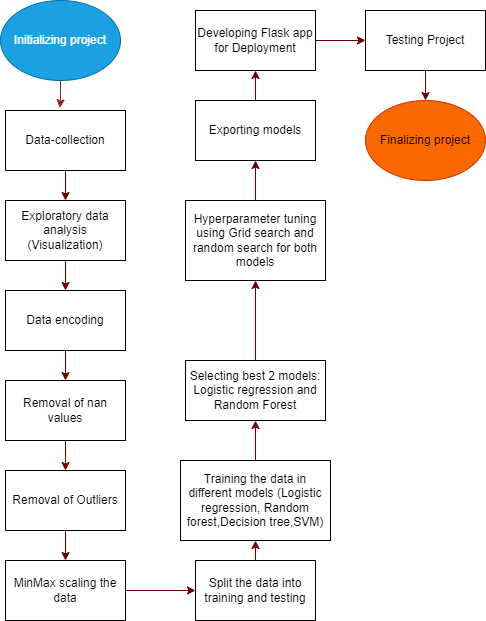

The diagram above was exported from draw.io. Its source (the exported page's mxGraphModel, read from the mxfile embedded in the PNG):
<mxGraphModel dx="1062" dy="660" grid="1" gridSize="10" guides="1" tooltips="1" connect="1" arrows="1" fold="1" page="1" pageScale="1" pageWidth="850" pageHeight="1100" math="0" shadow="0">
  <root>
    <mxCell id="0" />
    <mxCell id="1" parent="0" />
    <mxCell id="0wwoQbpbRH6JAX9YfKVK-19" style="edgeStyle=orthogonalEdgeStyle;rounded=0;orthogonalLoop=1;jettySize=auto;html=1;entryX=0.5;entryY=0;entryDx=0;entryDy=0;fillColor=#a20025;strokeColor=#6F0000;" edge="1" parent="1" source="0wwoQbpbRH6JAX9YfKVK-2" target="0wwoQbpbRH6JAX9YfKVK-3">
      <mxGeometry relative="1" as="geometry" />
    </mxCell>
    <mxCell id="0wwoQbpbRH6JAX9YfKVK-2" value="Data-collection" style="rounded=0;whiteSpace=wrap;html=1;" vertex="1" parent="1">
      <mxGeometry x="340" y="180" width="120" height="60" as="geometry" />
    </mxCell>
    <mxCell id="0wwoQbpbRH6JAX9YfKVK-20" style="edgeStyle=orthogonalEdgeStyle;rounded=0;orthogonalLoop=1;jettySize=auto;html=1;entryX=0.5;entryY=0;entryDx=0;entryDy=0;fillColor=#a20025;strokeColor=#6F0000;" edge="1" parent="1" source="0wwoQbpbRH6JAX9YfKVK-3" target="0wwoQbpbRH6JAX9YfKVK-4">
      <mxGeometry relative="1" as="geometry" />
    </mxCell>
    <mxCell id="0wwoQbpbRH6JAX9YfKVK-3" value="Exploratory data analysis (Visualization)" style="rounded=0;whiteSpace=wrap;html=1;" vertex="1" parent="1">
      <mxGeometry x="340" y="270" width="120" height="60" as="geometry" />
    </mxCell>
    <mxCell id="0wwoQbpbRH6JAX9YfKVK-38" style="edgeStyle=orthogonalEdgeStyle;rounded=0;orthogonalLoop=1;jettySize=auto;html=1;fillColor=#a20025;strokeColor=#6F0000;" edge="1" parent="1" source="0wwoQbpbRH6JAX9YfKVK-4" target="0wwoQbpbRH6JAX9YfKVK-5">
      <mxGeometry relative="1" as="geometry" />
    </mxCell>
    <mxCell id="0wwoQbpbRH6JAX9YfKVK-4" value="Data encoding" style="rounded=0;whiteSpace=wrap;html=1;" vertex="1" parent="1">
      <mxGeometry x="340" y="360" width="120" height="60" as="geometry" />
    </mxCell>
    <mxCell id="0wwoQbpbRH6JAX9YfKVK-39" style="edgeStyle=orthogonalEdgeStyle;rounded=0;orthogonalLoop=1;jettySize=auto;html=1;fillColor=#a20025;strokeColor=#6F0000;" edge="1" parent="1" source="0wwoQbpbRH6JAX9YfKVK-5" target="0wwoQbpbRH6JAX9YfKVK-6">
      <mxGeometry relative="1" as="geometry" />
    </mxCell>
    <mxCell id="0wwoQbpbRH6JAX9YfKVK-5" value="Removal of nan values" style="rounded=0;whiteSpace=wrap;html=1;" vertex="1" parent="1">
      <mxGeometry x="340" y="450" width="120" height="60" as="geometry" />
    </mxCell>
    <mxCell id="0wwoQbpbRH6JAX9YfKVK-40" style="edgeStyle=orthogonalEdgeStyle;rounded=0;orthogonalLoop=1;jettySize=auto;html=1;fillColor=#a20025;strokeColor=#6F0000;" edge="1" parent="1" source="0wwoQbpbRH6JAX9YfKVK-6" target="0wwoQbpbRH6JAX9YfKVK-7">
      <mxGeometry relative="1" as="geometry" />
    </mxCell>
    <mxCell id="0wwoQbpbRH6JAX9YfKVK-6" value="Removal of Outliers" style="rounded=0;whiteSpace=wrap;html=1;" vertex="1" parent="1">
      <mxGeometry x="340" y="540" width="120" height="60" as="geometry" />
    </mxCell>
    <mxCell id="0wwoQbpbRH6JAX9YfKVK-37" style="edgeStyle=orthogonalEdgeStyle;rounded=0;orthogonalLoop=1;jettySize=auto;html=1;entryX=0;entryY=0.5;entryDx=0;entryDy=0;fillColor=#a20025;strokeColor=#6F0000;" edge="1" parent="1" source="0wwoQbpbRH6JAX9YfKVK-7" target="0wwoQbpbRH6JAX9YfKVK-8">
      <mxGeometry relative="1" as="geometry" />
    </mxCell>
    <mxCell id="0wwoQbpbRH6JAX9YfKVK-7" value="MinMax scaling the data" style="rounded=0;whiteSpace=wrap;html=1;" vertex="1" parent="1">
      <mxGeometry x="340" y="630" width="120" height="60" as="geometry" />
    </mxCell>
    <mxCell id="0wwoQbpbRH6JAX9YfKVK-41" style="edgeStyle=orthogonalEdgeStyle;rounded=0;orthogonalLoop=1;jettySize=auto;html=1;exitX=0.5;exitY=0;exitDx=0;exitDy=0;entryX=0.5;entryY=1;entryDx=0;entryDy=0;fillColor=#a20025;strokeColor=#6F0000;" edge="1" parent="1" source="0wwoQbpbRH6JAX9YfKVK-8" target="0wwoQbpbRH6JAX9YfKVK-9">
      <mxGeometry relative="1" as="geometry" />
    </mxCell>
    <mxCell id="0wwoQbpbRH6JAX9YfKVK-8" value="Split the data into training and testing" style="rounded=0;whiteSpace=wrap;html=1;" vertex="1" parent="1">
      <mxGeometry x="530" y="630" width="120" height="60" as="geometry" />
    </mxCell>
    <mxCell id="0wwoQbpbRH6JAX9YfKVK-42" style="edgeStyle=orthogonalEdgeStyle;rounded=0;orthogonalLoop=1;jettySize=auto;html=1;fillColor=#a20025;strokeColor=#6F0000;" edge="1" parent="1" source="0wwoQbpbRH6JAX9YfKVK-9" target="0wwoQbpbRH6JAX9YfKVK-10">
      <mxGeometry relative="1" as="geometry" />
    </mxCell>
    <mxCell id="0wwoQbpbRH6JAX9YfKVK-9" value="Training the data in different models (Logistic regression, Random forest,Decision tree,SVM)" style="rounded=0;whiteSpace=wrap;html=1;" vertex="1" parent="1">
      <mxGeometry x="515" y="530" width="150" height="80" as="geometry" />
    </mxCell>
    <mxCell id="0wwoQbpbRH6JAX9YfKVK-43" style="edgeStyle=orthogonalEdgeStyle;rounded=0;orthogonalLoop=1;jettySize=auto;html=1;fillColor=#a20025;strokeColor=#6F0000;" edge="1" parent="1" source="0wwoQbpbRH6JAX9YfKVK-10" target="0wwoQbpbRH6JAX9YfKVK-11">
      <mxGeometry relative="1" as="geometry" />
    </mxCell>
    <mxCell id="0wwoQbpbRH6JAX9YfKVK-10" value="Selecting best 2 models: Logistic regression and Random Forest" style="rounded=0;whiteSpace=wrap;html=1;" vertex="1" parent="1">
      <mxGeometry x="520" y="430" width="140" height="60" as="geometry" />
    </mxCell>
    <mxCell id="0wwoQbpbRH6JAX9YfKVK-11" value="Hyperparameter tuning using Grid search and random search for both models" style="rounded=0;whiteSpace=wrap;html=1;" vertex="1" parent="1">
      <mxGeometry x="520" y="270" width="140" height="80" as="geometry" />
    </mxCell>
    <mxCell id="0wwoQbpbRH6JAX9YfKVK-45" style="edgeStyle=orthogonalEdgeStyle;rounded=0;orthogonalLoop=1;jettySize=auto;html=1;fillColor=#a20025;strokeColor=#6F0000;" edge="1" parent="1" source="0wwoQbpbRH6JAX9YfKVK-12" target="0wwoQbpbRH6JAX9YfKVK-13">
      <mxGeometry relative="1" as="geometry" />
    </mxCell>
    <mxCell id="0wwoQbpbRH6JAX9YfKVK-12" value="Exporting models" style="rounded=0;whiteSpace=wrap;html=1;" vertex="1" parent="1">
      <mxGeometry x="530" y="170" width="120" height="60" as="geometry" />
    </mxCell>
    <mxCell id="0wwoQbpbRH6JAX9YfKVK-46" style="edgeStyle=orthogonalEdgeStyle;rounded=0;orthogonalLoop=1;jettySize=auto;html=1;fillColor=#a20025;strokeColor=#6F0000;" edge="1" parent="1" source="0wwoQbpbRH6JAX9YfKVK-13" target="0wwoQbpbRH6JAX9YfKVK-14">
      <mxGeometry relative="1" as="geometry" />
    </mxCell>
    <mxCell id="0wwoQbpbRH6JAX9YfKVK-13" value="Developing Flask app for Deployment" style="rounded=0;whiteSpace=wrap;html=1;" vertex="1" parent="1">
      <mxGeometry x="530" y="80" width="120" height="60" as="geometry" />
    </mxCell>
    <mxCell id="0wwoQbpbRH6JAX9YfKVK-47" style="edgeStyle=orthogonalEdgeStyle;rounded=0;orthogonalLoop=1;jettySize=auto;html=1;fillColor=#a20025;strokeColor=#6F0000;" edge="1" parent="1" source="0wwoQbpbRH6JAX9YfKVK-14" target="0wwoQbpbRH6JAX9YfKVK-15">
      <mxGeometry relative="1" as="geometry" />
    </mxCell>
    <mxCell id="0wwoQbpbRH6JAX9YfKVK-14" value="Testing Project" style="rounded=0;whiteSpace=wrap;html=1;" vertex="1" parent="1">
      <mxGeometry x="700" y="80" width="120" height="60" as="geometry" />
    </mxCell>
    <mxCell id="0wwoQbpbRH6JAX9YfKVK-15" value="Finalizing project" style="ellipse;whiteSpace=wrap;html=1;fillColor=#fa6800;fontColor=#000000;strokeColor=#C73500;" vertex="1" parent="1">
      <mxGeometry x="700" y="170" width="120" height="80" as="geometry" />
    </mxCell>
    <mxCell id="0wwoQbpbRH6JAX9YfKVK-16" value="Initializing project" style="ellipse;whiteSpace=wrap;html=1;fillColor=#1ba1e2;strokeColor=#006EAF;fontColor=#ffffff;" vertex="1" parent="1">
      <mxGeometry x="335" y="70" width="120" height="80" as="geometry" />
    </mxCell>
    <mxCell id="0wwoQbpbRH6JAX9YfKVK-18" style="edgeStyle=orthogonalEdgeStyle;rounded=0;orthogonalLoop=1;jettySize=auto;html=1;entryX=0.453;entryY=-0.046;entryDx=0;entryDy=0;entryPerimeter=0;strokeColor=#971c1c;" edge="1" parent="1" source="0wwoQbpbRH6JAX9YfKVK-16" target="0wwoQbpbRH6JAX9YfKVK-2">
      <mxGeometry relative="1" as="geometry" />
    </mxCell>
    <mxCell id="0wwoQbpbRH6JAX9YfKVK-44" style="edgeStyle=orthogonalEdgeStyle;rounded=0;orthogonalLoop=1;jettySize=auto;html=1;fillColor=#a20025;strokeColor=#6F0000;entryX=0.5;entryY=1;entryDx=0;entryDy=0;" edge="1" parent="1" source="0wwoQbpbRH6JAX9YfKVK-11" target="0wwoQbpbRH6JAX9YfKVK-12">
      <mxGeometry relative="1" as="geometry">
        <mxPoint x="590" y="250" as="targetPoint" />
      </mxGeometry>
    </mxCell>
  </root>
</mxGraphModel>